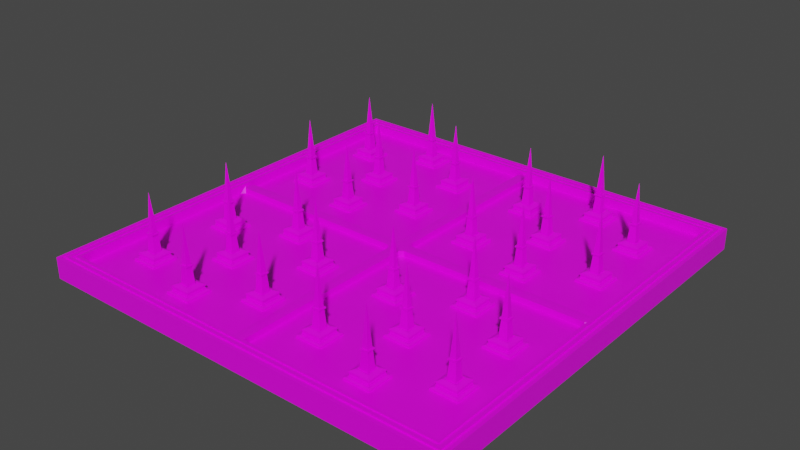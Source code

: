 # Source: Spikes.blend  (saved by Blender 3.2.14; exported with 4.5.12 LTS)
import bpy
from mathutils import Matrix  # noqa: F401  (used for matrix-valued properties, if any)

bpy.ops.wm.read_factory_settings(use_empty=True)
scene = bpy.context.scene
scene.name = 'Scene'

# ---- collections
col_spikes = bpy.data.collections.new('Spikes'); scene.collection.children.link(col_spikes)
col_collection = bpy.data.collections.new('Collection'); scene.collection.children.link(col_collection)

# ---- images (referenced by path relative to the original .blend; pixels are not part of the script)
import os
ASSET_DIR = os.environ.get("B2B_ASSET_DIR", "")  # directory of the original .blend (textures are referenced by path, not embedded)
HERE = os.path.dirname(os.path.abspath(__file__))  # packed textures are extracted next to this script under _unpacked/

def load_image(name, relpath, width, height, colorspace="sRGB"):
    """Load a texture the original file referenced (path relative to the .blend, or extracted next to this script)."""
    p = next((c for c in (os.path.join(HERE, relpath), os.path.join(ASSET_DIR, relpath)) if relpath and os.path.exists(c)), "")
    if p:
        img = bpy.data.images.load(p, check_existing=True)
        img.name = name
    else:  # same state as the original file: an image datablock whose file is absent (Cycles renders it pink)
        img = bpy.data.images.new(name, width, height)
        img.source = "FILE"
        img.filepath = "//" + (relpath or name)
    img.colorspace_settings.name = colorspace
    return img
img_gradiant_png = load_image('gradiant.png', 'gradiant.png', 1024, 1024, 'sRGB')

# ---- materials (node trees are filled in below, after node groups)
mat_material = bpy.data.materials.new('Material')
mat_material.alpha_threshold = 0.0
mat_material.use_transparent_shadow = False
mat_material.line_color = (0.0, 0.0, 0.0, 1.0)

# ---- material node trees
mat_material.use_nodes = True; mat_material.node_tree.nodes.clear()
_N = mat_material.node_tree.nodes; _L = mat_material.node_tree.links
n0 = _N.new('ShaderNodeOutputMaterial'); n0.name = 'Material Output'; n0.location = (300, 300)
n1 = _N.new('ShaderNodeBsdfPrincipled'); n1.name = 'Principled BSDF'; n1.location = (10, 300)
n1.distribution = 'GGX'
n1.subsurface_method = 'RANDOM_WALK_SKIN'
n1.inputs[2].default_value = 0.4
n1.inputs[3].default_value = 1.45
n1.inputs[27].default_value = (0.0, 0.0, 0.0, 1.0)
n1.inputs[28].default_value = 1.0
n2 = _N.new('ShaderNodeTexImage'); n2.name = 'Image Texture'; n2.location = (-280, 280)
n2.image = img_gradiant_png
_L.new(n1.outputs[0], n0.inputs[0])
_L.new(n2.outputs[0], n1.inputs[0])
n0.is_active_output = True

# ---- world
world_world = bpy.data.worlds.new('World'); scene.world = world_world
world_world.use_nodes = True; world_world.node_tree.nodes.clear()
_N = world_world.node_tree.nodes; _L = world_world.node_tree.links
n0 = _N.new('ShaderNodeOutputWorld'); n0.name = 'World Output'; n0.location = (300, 300)
n1 = _N.new('ShaderNodeBackground'); n1.name = 'Background'; n1.location = (10, 300)
n1.inputs[0].default_value = (0.05088, 0.05088, 0.05088, 1.0)
_L.new(n1.outputs[0], n0.inputs[0])
n0.is_active_output = True
world_world.color = (0.05088, 0.05088, 0.05088)
world_world.use_sun_shadow = False
world_world.sun_shadow_jitter_overblur = 0.0

# ---- meshes
me_cube_001 = bpy.data.meshes.new('Cube.001')
me_cube_001.from_pydata([(-1.0, -1.0, -1.0), (-0.9465, -0.9465, 1.0), (-1.0, 1.0, -1.0), (-0.9465, 0.9465, 1.0), (1.0, -1.0, -1.0), (0.9465, -0.9465, 1.0), (1.0, 1.0, -1.0), (0.9465, 0.9465, 1.0), (-0.9857, -0.9857, 1.0), (-0.9857, 0.9857, 1.0), (0.9857, 0.9857, 1.0), (0.9857, -0.9857, 1.0), (-0.9321, -0.9321, 0.1791), (-0.9321, 0.9321, 0.1791), (0.9321, 0.9321, 0.1791), (0.9321, -0.9321, 0.1791), (0.02816, 1.0, -1.0), (-0.02816, 1.0, -1.0), (-0.02816, 0.9857, 1.0), (0.02816, 0.9857, 1.0), (-0.02816, -1.0, -1.0), (0.02816, -1.0, -1.0), (0.02816, -0.9857, 1.0), (-0.02816, -0.9857, 1.0), (-0.02625, 0.9465, 1.0), (0.02625, 0.9465, 1.0), (0.02625, -0.9465, 1.0), (-0.02625, -0.9465, 1.0), (-1.0, 0.0277, -1.0), (-1.0, -0.0277, -1.0), (-0.9857, -0.0277, 1.0), (-0.9857, 0.0277, 1.0), (1.0, -0.0277, -1.0), (1.0, 0.0277, -1.0), (0.9857, 0.0277, 1.0), (0.9857, -0.0277, 1.0), (-0.9465, -0.02582, 1.0), (-0.9465, 0.02582, 1.0), (0.9465, 0.02582, 1.0), (0.9465, -0.02582, 1.0), (-0.02816, 0.0277, -1.0), (-0.02816, -0.0277, -1.0), (0.02816, 0.0277, -1.0), (0.02816, -0.0277, -1.0), (-0.02625, 0.9149, 0.1963), (-0.04344, 0.9321, 0.1791), (0.02625, 0.9149, 0.1963), (0.04344, 0.9321, 0.1791), (0.02625, -0.9149, 0.1963), (0.04344, -0.9321, 0.1791), (-0.02625, -0.9149, 0.1963), (-0.04344, -0.9321, 0.1791), (-0.9149, -0.02582, 0.1963), (-0.9321, -0.04302, 0.1791), (-0.9149, 0.02582, 0.1963), (-0.9321, 0.04302, 0.1791), (0.9149, 0.02582, 0.1963), (0.9321, 0.04302, 0.1791), (0.9149, -0.02582, 0.1963), (0.9321, -0.04302, 0.1791), (0.02625, 0.04302, 0.1963), (0.04344, 0.02582, 0.1963), (0.04344, 0.04302, 0.1791), (0.04344, -0.04302, 0.1791), (0.04344, -0.02582, 0.1963), (0.02625, -0.04302, 0.1963), (-0.02625, 0.04302, 0.1963), (-0.04344, 0.04302, 0.1791), (-0.04344, 0.02582, 0.1963), (-0.04344, -0.04302, 0.1791), (-0.02625, -0.04302, 0.1963), (-0.04344, -0.02582, 0.1963), (-0.009054, 0.9321, 0.7229), (-0.02625, 0.9149, 0.7229), (-0.009054, 0.9149, 0.7401), (0.009054, 0.9321, 0.7229), (0.009054, 0.9149, 0.7401), (0.02625, 0.9149, 0.7229), (0.009054, -0.9321, 0.7229), (0.02625, -0.9149, 0.7229), (0.009054, -0.9149, 0.7401), (-0.02625, -0.9149, 0.7229), (-0.009054, -0.9321, 0.7229), (-0.009054, -0.9149, 0.7401), (0.04344, -0.02582, 0.7229), (0.04344, -0.008626, 0.7401), (0.009054, -0.008626, 0.7401), (0.009054, -0.04302, 0.7401), (0.02625, -0.04302, 0.7229), (-0.04344, -0.02582, 0.7229), (-0.02625, -0.04302, 0.7229), (-0.009054, -0.04302, 0.7401), (-0.009054, -0.008626, 0.7401), (-0.04344, -0.008626, 0.7401), (-0.9321, -0.008626, 0.7229), (-0.9149, -0.02582, 0.7229), (-0.9149, -0.008626, 0.7401), (-0.9321, 0.008626, 0.7229), (-0.9149, 0.008626, 0.7401), (-0.9149, 0.02582, 0.7229), (0.9321, 0.008626, 0.7229), (0.9149, 0.02582, 0.7229), (0.9149, 0.008626, 0.7401), (0.9149, -0.02582, 0.7229), (0.9321, -0.008626, 0.7229), (0.9149, -0.008626, 0.7401), (0.02625, 0.04302, 0.7229), (0.009054, 0.04302, 0.7401), (0.009054, 0.008626, 0.7401), (0.04344, 0.008626, 0.7401), (0.04344, 0.02582, 0.7229), (-0.02625, 0.04302, 0.7229), (-0.04344, 0.02582, 0.7229), (-0.04344, 0.008626, 0.7401), (-0.009054, 0.008626, 0.7401), (-0.009054, 0.04302, 0.7401), (-1.0, 0.0277, 1.0), (-1.0, 1.0, 1.0), (0.02816, 1.0, 1.0), (1.0, 1.0, 1.0), (1.0, -0.0277, 1.0), (1.0, -1.0, 1.0), (-0.02816, -1.0, 1.0), (-1.0, -1.0, 1.0), (-0.9321, 0.02582, 1.0), (-0.9321, 0.9321, 1.0), (0.02625, 0.9321, 1.0), (0.9321, 0.9321, 1.0), (0.9321, -0.02582, 1.0), (0.9321, -0.9321, 1.0), (-0.02625, -0.9321, 1.0), (-0.9321, -0.9321, 1.0), (-0.02816, 1.0, 1.0), (0.02816, -1.0, 1.0), (-0.02625, 0.9321, 1.0), (0.02625, -0.9321, 1.0), (-1.0, -0.0277, 1.0), (1.0, 0.0277, 1.0), (-0.9321, -0.02582, 1.0), (0.9321, 0.02582, 1.0), (-0.9731, -0.9731, 0.8773), (-0.9465, -0.9465, 0.8773), (-0.9465, 0.9465, 0.8773), (-0.9731, 0.9731, 0.8773), (0.9465, 0.9465, 0.8773), (0.9731, 0.9731, 0.8773), (0.9465, -0.9465, 0.8773), (0.9731, -0.9731, 0.8773), (0.02625, -0.9465, 0.8773), (0.02816, -0.9731, 0.8773), (-0.02625, -0.9465, 0.8773), (-0.02816, -0.9857, 0.8773), (-0.02625, 0.9465, 0.8773), (-0.02816, 0.9731, 0.8773), (0.02625, 0.9465, 0.8773), (0.02816, 0.9731, 0.8773), (0.959, 0.02582, 0.8773), (0.9857, 0.0277, 0.8773), (0.959, -0.02582, 0.8773), (0.9731, -0.0277, 0.8773), (-0.9465, -0.02582, 0.8773), (-0.9731, -0.0277, 0.8773), (-0.9465, 0.02582, 0.8773), (-0.9731, 0.0277, 0.8773), (-0.9857, 0.0277, 0.8773), (-0.9857, 0.9857, 0.8773), (0.02816, 0.9857, 0.8773), (0.9857, 0.9857, 0.8773), (0.9857, -0.0277, 0.8773), (0.9857, -0.9857, 0.8773), (-0.02816, -0.9731, 0.8773), (-0.9857, -0.9857, 0.8773), (-0.959, 0.02582, 0.8773), (-0.959, 0.959, 0.8773), (0.02625, 0.959, 0.8773), (0.959, 0.959, 0.8773), (0.9465, -0.02582, 0.8773), (0.959, -0.959, 0.8773), (-0.02625, -0.959, 0.8773), (-0.959, -0.959, 0.8773), (-0.02816, 0.9857, 0.8773), (0.02816, -0.9857, 0.8773), (-0.02625, 0.959, 0.8773), (0.02625, -0.959, 0.8773), (-0.9857, -0.0277, 0.8773), (0.9731, 0.0277, 0.8773), (-0.959, -0.02582, 0.8773), (0.9465, 0.02582, 0.8773), (-0.9731, -0.9731, 1.021), (-0.959, -0.959, 1.021), (-0.959, 0.959, 1.021), (-0.9731, 0.9731, 1.021), (0.959, 0.959, 1.021), (0.9731, 0.9731, 1.021), (0.959, -0.959, 1.021), (0.9731, -0.9731, 1.021), (0.02625, -0.959, 1.021), (0.02816, -0.9731, 1.021), (-0.02625, -0.959, 1.021), (-0.02816, -0.9731, 1.021), (-0.02625, 0.959, 1.021), (-0.02816, 0.9731, 1.021), (0.02625, 0.959, 1.021), (0.02816, 0.9731, 1.021), (0.959, 0.02582, 1.021), (0.9731, 0.0277, 1.021), (0.959, -0.02582, 1.021), (0.9731, -0.0277, 1.021), (-0.959, -0.02582, 1.021), (-0.9731, -0.0277, 1.021), (-0.959, 0.02582, 1.021), (-0.9731, 0.0277, 1.021)], [], [(28, 116, 117, 2), (16, 118, 119, 6), (32, 120, 121, 4), (20, 122, 123, 0), (43, 32, 4, 21), (51, 49, 78, 82), (37, 3, 142, 162), (23, 22, 181, 151), (34, 10, 167, 157), (8, 23, 151, 171), (70, 50, 81, 90), (44, 66, 111, 73), (59, 57, 100, 104), (52, 71, 89, 95), (59, 63, 49, 15), (134, 125, 13, 45), (130, 135, 49, 51), (14, 47, 62, 57), (22, 11, 169, 181), (31, 30, 184, 164), (11, 35, 168, 169), (19, 18, 180, 166), (69, 53, 12, 51), (48, 65, 88, 79), (29, 41, 20, 0), (41, 43, 21, 20), (4, 121, 133, 21), (21, 133, 122, 20), (2, 117, 132, 17), (17, 132, 118, 16), (17, 16, 42, 40), (40, 42, 43, 41), (2, 17, 40, 28), (28, 40, 41, 29), (128, 139, 57, 59), (47, 45, 72, 75), (60, 46, 77, 106), (138, 131, 12, 53), (68, 54, 99, 112), (125, 124, 55, 13), (64, 58, 103, 84), (56, 61, 110, 101), (126, 134, 45, 47), (76, 74, 115, 107), (30, 8, 171, 184), (10, 19, 166, 167), (38, 39, 176, 187), (18, 9, 165, 180), (16, 6, 33, 42), (42, 33, 32, 43), (6, 119, 137, 33), (33, 137, 120, 32), (0, 123, 136, 29), (29, 136, 116, 28), (102, 109, 85, 105), (87, 91, 83, 80), (113, 98, 96, 93), (108, 114, 92, 86), (139, 127, 14, 57), (127, 126, 47, 14), (124, 138, 53, 55), (129, 128, 59, 15), (55, 53, 94, 97), (135, 129, 15, 49), (131, 130, 51, 12), (60, 61, 62), (63, 64, 65), (66, 67, 68), (69, 70, 71), (72, 73, 74), (75, 76, 77), (78, 79, 80), (81, 82, 83), (84, 85, 86, 87, 88), (89, 90, 91, 92, 93), (94, 95, 96), (97, 98, 99), (100, 101, 102), (103, 104, 105), (106, 107, 108, 109, 110), (111, 112, 113, 114, 115), (65, 48, 49, 63), (69, 51, 50, 70), (46, 60, 62, 47), (89, 71, 70, 90), (45, 67, 66, 44), (51, 82, 81, 50), (88, 65, 64, 84), (59, 104, 103, 58), (61, 56, 57, 62), (63, 59, 58, 64), (54, 68, 67, 55), (53, 69, 71, 52), (74, 76, 75, 72), (80, 83, 82, 78), (87, 80, 79, 88), (90, 81, 83, 91), (96, 98, 97, 94), (102, 105, 104, 100), (76, 107, 106, 77), (108, 86, 85, 109), (73, 111, 115, 74), (113, 93, 92, 114), (114, 108, 107, 115), (91, 87, 86, 92), (109, 102, 101, 110), (84, 103, 105, 85), (98, 113, 112, 99), (95, 89, 93, 96), (68, 112, 111, 66), (72, 45, 44, 73), (56, 101, 100, 57), (77, 46, 47, 75), (55, 97, 99, 54), (110, 61, 60, 106), (52, 95, 94, 53), (78, 49, 48, 79), (45, 13, 55, 67), (31, 9, 117, 116), (19, 10, 119, 118), (35, 11, 121, 120), (23, 8, 123, 122), (3, 37, 124, 125), (7, 25, 126, 127), (5, 39, 128, 129), (1, 27, 130, 131), (9, 18, 132, 117), (18, 19, 118, 132), (11, 22, 133, 121), (22, 23, 122, 133), (24, 3, 125, 134), (25, 24, 134, 126), (26, 5, 129, 135), (27, 26, 135, 130), (8, 30, 136, 123), (30, 31, 116, 136), (10, 34, 137, 119), (34, 35, 120, 137), (36, 1, 131, 138), (37, 36, 138, 124), (38, 7, 127, 139), (39, 38, 139, 128), (179, 186, 208, 189), (174, 175, 192, 202), (173, 182, 200, 190), (159, 185, 205, 207), (172, 173, 190, 210), (170, 149, 197, 199), (185, 145, 193, 205), (140, 170, 199, 188), (149, 147, 195, 197), (163, 161, 209, 211), (147, 159, 207, 195), (155, 153, 201, 203), (35, 34, 157, 168), (3, 24, 152, 142), (25, 7, 144, 154), (1, 36, 160, 141), (24, 25, 154, 152), (39, 5, 146, 176), (36, 37, 162, 160), (5, 26, 148, 146), (27, 1, 141, 150), (7, 38, 187, 144), (9, 31, 164, 165), (26, 27, 150, 148), (163, 143, 165, 164), (155, 145, 167, 166), (159, 147, 169, 168), (170, 140, 171, 151), (173, 172, 162, 142), (175, 174, 154, 144), (177, 158, 176, 146), (179, 178, 150, 141), (143, 153, 180, 165), (153, 155, 166, 180), (147, 149, 181, 169), (149, 170, 151, 181), (182, 173, 142, 152), (174, 182, 152, 154), (183, 177, 146, 148), (178, 183, 148, 150), (140, 161, 184, 171), (161, 163, 164, 184), (145, 185, 157, 167), (185, 159, 168, 157), (186, 179, 141, 160), (172, 186, 160, 162), (156, 175, 144, 187), (158, 156, 187, 176), (210, 190, 191, 211), (202, 192, 193, 203), (206, 194, 195, 207), (198, 189, 188, 199), (194, 196, 197, 195), (196, 198, 199, 197), (190, 200, 201, 191), (200, 202, 203, 201), (192, 204, 205, 193), (204, 206, 207, 205), (189, 208, 209, 188), (208, 210, 211, 209), (182, 174, 202, 200), (158, 177, 194, 206), (186, 172, 210, 208), (177, 183, 196, 194), (178, 179, 189, 198), (175, 156, 204, 192), (143, 163, 211, 191), (183, 178, 198, 196), (153, 143, 191, 201), (156, 158, 206, 204), (145, 155, 203, 193), (161, 140, 188, 209)])
_uv = me_cube_001.uv_layers.new(name='UVMap')
_uv.uv.foreach_set('vector', [0.9512, 0.9602, 0.9399, 0.9602, 0.9399, 0.9547, 0.9512, 0.9547, 0.9512, 0.9489, 0.9399, 0.9489, 0.9399, 0.9435, 0.9512, 0.9435, 0.9399, 0.9602, 0.9287, 0.9602, 0.9287, 0.9547, 0.9399, 0.9547, 0.9399, 0.9489, 0.9287, 0.9489, 0.9287, 0.9435, 0.9399, 0.9435, 0.9232, 0.9493, 0.9287, 0.9493, 0.9287, 0.9547, 0.9232, 0.9547, 0.9224, 0.9734, 0.9229, 0.9734, 0.9227, 0.9764, 0.9226, 0.9764, 0.9284, 0.9602, 0.9284, 0.955, 0.9284, 0.955, 0.9284, 0.9602, 0.9232, 0.9659, 0.9229, 0.9659, 0.9229, 0.9659, 0.9232, 0.9659, 0.9175, 0.9602, 0.9175, 0.9548, 0.9175, 0.9548, 0.9175, 0.9602, 0.9286, 0.9659, 0.9232, 0.9659, 0.9232, 0.9659, 0.9286, 0.9659, 0.9513, 0.9536, 0.9513, 0.9487, 0.9543, 0.9487, 0.9543, 0.9536, 0.9513, 0.9485, 0.9513, 0.9436, 0.9543, 0.9436, 0.9543, 0.9485, 0.9234, 0.9734, 0.9239, 0.9734, 0.9237, 0.9764, 0.9236, 0.9764, 0.9515, 0.9759, 0.9515, 0.971, 0.9545, 0.971, 0.9545, 0.9759, 0.5951, 0.9415, 0.5883, 0.9415, 0.5883, 0.9348, 0.5951, 0.9348, 0.9386, 0.9711, 0.9386, 0.966, 0.9433, 0.966, 0.9433, 0.971, 0.934, 0.9714, 0.934, 0.9711, 0.9386, 0.971, 0.9386, 0.9715, 0.5815, 0.9348, 0.5883, 0.9348, 0.5883, 0.9415, 0.5815, 0.9415, 0.9229, 0.9659, 0.9175, 0.9659, 0.9175, 0.9659, 0.9229, 0.9659, 0.9286, 0.9602, 0.9286, 0.9605, 0.9286, 0.9605, 0.9286, 0.9602, 0.9175, 0.9659, 0.9175, 0.9605, 0.9175, 0.9605, 0.9175, 0.9659, 0.9229, 0.9548, 0.9232, 0.9548, 0.9232, 0.9548, 0.9229, 0.9548, 0.5533, 0.9515, 0.5466, 0.9515, 0.5466, 0.9447, 0.5533, 0.9447, 0.9484, 0.976, 0.9484, 0.9711, 0.9513, 0.9711, 0.9513, 0.976, 0.9174, 0.9493, 0.9229, 0.9493, 0.9229, 0.9547, 0.9174, 0.9547, 0.9229, 0.9493, 0.9232, 0.9493, 0.9232, 0.9547, 0.9229, 0.9547, 0.9399, 0.9547, 0.9287, 0.9547, 0.9287, 0.9493, 0.9399, 0.9493, 0.9399, 0.9493, 0.9287, 0.9493, 0.9287, 0.9489, 0.9399, 0.9489, 0.9512, 0.9547, 0.9399, 0.9547, 0.9399, 0.9493, 0.9512, 0.9493, 0.9512, 0.9493, 0.9399, 0.9493, 0.9399, 0.9489, 0.9512, 0.9489, 0.9229, 0.9435, 0.9232, 0.9435, 0.9232, 0.949, 0.9229, 0.949, 0.9229, 0.949, 0.9232, 0.949, 0.9232, 0.9493, 0.9229, 0.9493, 0.9174, 0.9435, 0.9229, 0.9435, 0.9229, 0.949, 0.9174, 0.949, 0.9174, 0.949, 0.9229, 0.949, 0.9229, 0.9493, 0.9174, 0.9493, 0.9294, 0.9714, 0.9294, 0.9711, 0.934, 0.971, 0.934, 0.9715, 0.9229, 0.9734, 0.9234, 0.9734, 0.9232, 0.9764, 0.9231, 0.9764, 0.9513, 0.9587, 0.9513, 0.9538, 0.9543, 0.9538, 0.9543, 0.9587, 0.9248, 0.9711, 0.9248, 0.966, 0.9294, 0.966, 0.9294, 0.971, 0.9515, 0.981, 0.9515, 0.9761, 0.9545, 0.9761, 0.9545, 0.981, 0.9248, 0.9765, 0.9248, 0.9714, 0.9294, 0.9715, 0.9294, 0.9765, 0.9434, 0.981, 0.9434, 0.9761, 0.9463, 0.9761, 0.9463, 0.981, 0.9513, 0.9638, 0.9513, 0.9589, 0.9543, 0.9589, 0.9543, 0.9638, 0.9386, 0.9714, 0.9386, 0.9711, 0.9433, 0.971, 0.9433, 0.9715, 0.9174, 0.9661, 0.9175, 0.966, 0.921, 0.9695, 0.9209, 0.9695, 0.9286, 0.9605, 0.9286, 0.9659, 0.9286, 0.9659, 0.9286, 0.9605, 0.9175, 0.9548, 0.9229, 0.9548, 0.9229, 0.9548, 0.9175, 0.9548, 0.9177, 0.9602, 0.9177, 0.9605, 0.9177, 0.9605, 0.9177, 0.9602, 0.9232, 0.9548, 0.9286, 0.9548, 0.9286, 0.9548, 0.9232, 0.9548, 0.9232, 0.9435, 0.9287, 0.9435, 0.9287, 0.949, 0.9232, 0.949, 0.9232, 0.949, 0.9287, 0.949, 0.9287, 0.9493, 0.9232, 0.9493, 0.9399, 0.966, 0.9287, 0.966, 0.9287, 0.9605, 0.9399, 0.9605, 0.9399, 0.9605, 0.9287, 0.9605, 0.9287, 0.9602, 0.9399, 0.9602, 0.9512, 0.966, 0.9399, 0.966, 0.9399, 0.9605, 0.9512, 0.9605, 0.9512, 0.9605, 0.9399, 0.9605, 0.9399, 0.9602, 0.9512, 0.9602, 0.9174, 0.9733, 0.9209, 0.9698, 0.921, 0.9699, 0.9175, 0.9733, 0.9212, 0.9699, 0.9213, 0.9698, 0.9248, 0.9733, 0.9247, 0.9734, 0.9212, 0.9695, 0.9247, 0.966, 0.9248, 0.9661, 0.9213, 0.9695, 0.921, 0.9697, 0.9211, 0.9696, 0.9212, 0.9697, 0.9211, 0.9697, 0.9294, 0.9711, 0.9294, 0.966, 0.934, 0.966, 0.934, 0.971, 0.9386, 0.9765, 0.9386, 0.9714, 0.9433, 0.9715, 0.9433, 0.9765, 0.9248, 0.9714, 0.9248, 0.9711, 0.9294, 0.971, 0.9294, 0.9715, 0.9294, 0.9765, 0.9294, 0.9714, 0.934, 0.9715, 0.934, 0.9765, 0.9239, 0.9734, 0.9244, 0.9734, 0.9242, 0.9764, 0.9241, 0.9764, 0.934, 0.9711, 0.934, 0.966, 0.9386, 0.966, 0.9386, 0.971, 0.934, 0.9765, 0.934, 0.9714, 0.9386, 0.9715, 0.9386, 0.9765, 0.9513, 0.9588, 0.9513, 0.9589, 0.9512, 0.9589, 0.9483, 0.9711, 0.9484, 0.971, 0.9484, 0.9711, 0.9513, 0.9436, 0.9512, 0.9436, 0.9513, 0.9435, 0.9512, 0.9536, 0.9513, 0.9536, 0.9513, 0.9537, 0.9232, 0.9764, 0.9233, 0.9764, 0.9232, 0.9765, 0.9231, 0.9764, 0.9231, 0.9765, 0.923, 0.9764, 0.9227, 0.9764, 0.9228, 0.9764, 0.9227, 0.9765, 0.9225, 0.9764, 0.9226, 0.9764, 0.9226, 0.9765, 0.921, 0.9699, 0.921, 0.9699, 0.9211, 0.9697, 0.9212, 0.9699, 0.9212, 0.9699, 0.9214, 0.9696, 0.9214, 0.9697, 0.9213, 0.9698, 0.9212, 0.9697, 0.9213, 0.9695, 0.9242, 0.9764, 0.9243, 0.9764, 0.9242, 0.9765, 0.9241, 0.9764, 0.9241, 0.9765, 0.924, 0.9764, 0.9237, 0.9764, 0.9238, 0.9764, 0.9237, 0.9765, 0.9235, 0.9764, 0.9236, 0.9764, 0.9236, 0.9765, 0.9208, 0.9696, 0.9209, 0.9695, 0.921, 0.9697, 0.9209, 0.9698, 0.9208, 0.9697, 0.921, 0.9694, 0.9212, 0.9694, 0.9212, 0.9695, 0.9211, 0.9696, 0.921, 0.9695, 0.9484, 0.9711, 0.9484, 0.976, 0.9483, 0.9761, 0.9483, 0.9711, 0.9512, 0.9536, 0.9512, 0.9486, 0.9513, 0.9487, 0.9513, 0.9536, 0.9513, 0.9538, 0.9513, 0.9587, 0.9512, 0.9587, 0.9512, 0.9537, 0.9543, 0.9537, 0.9513, 0.9537, 0.9513, 0.9536, 0.9543, 0.9536, 0.9512, 0.9486, 0.9512, 0.9436, 0.9513, 0.9436, 0.9513, 0.9485, 0.9512, 0.9486, 0.9543, 0.9486, 0.9543, 0.9487, 0.9513, 0.9487, 0.9513, 0.9711, 0.9484, 0.9711, 0.9484, 0.971, 0.9513, 0.971, 0.9433, 0.976, 0.9463, 0.976, 0.9463, 0.9761, 0.9434, 0.9761, 0.9513, 0.9589, 0.9513, 0.9638, 0.9512, 0.9639, 0.9512, 0.9589, 0.9433, 0.981, 0.9433, 0.976, 0.9434, 0.9761, 0.9434, 0.981, 0.9515, 0.9761, 0.9515, 0.981, 0.9514, 0.981, 0.9514, 0.976, 0.9514, 0.976, 0.9514, 0.971, 0.9515, 0.971, 0.9515, 0.9759, 0.9232, 0.9765, 0.9231, 0.9765, 0.9231, 0.9764, 0.9232, 0.9764, 0.9227, 0.9765, 0.9226, 0.9765, 0.9226, 0.9764, 0.9227, 0.9764, 0.9514, 0.9711, 0.9514, 0.976, 0.9513, 0.976, 0.9513, 0.9711, 0.9543, 0.9536, 0.9543, 0.9487, 0.9544, 0.9487, 0.9544, 0.9536, 0.9242, 0.9765, 0.9241, 0.9765, 0.9241, 0.9764, 0.9242, 0.9764, 0.9237, 0.9765, 0.9236, 0.9765, 0.9236, 0.9764, 0.9237, 0.9764, 0.9544, 0.9538, 0.9544, 0.9587, 0.9543, 0.9587, 0.9543, 0.9538, 0.921, 0.9697, 0.9211, 0.9697, 0.921, 0.9699, 0.9209, 0.9698, 0.9543, 0.9485, 0.9543, 0.9436, 0.9544, 0.9436, 0.9544, 0.9485, 0.9212, 0.9695, 0.9213, 0.9695, 0.9212, 0.9697, 0.9211, 0.9696, 0.9211, 0.9696, 0.921, 0.9697, 0.9209, 0.9695, 0.921, 0.9695, 0.9213, 0.9698, 0.9212, 0.9699, 0.9211, 0.9697, 0.9212, 0.9697, 0.9544, 0.9589, 0.9544, 0.9638, 0.9543, 0.9638, 0.9543, 0.9589, 0.9463, 0.981, 0.9463, 0.9761, 0.9464, 0.9761, 0.9464, 0.981, 0.9546, 0.9761, 0.9546, 0.981, 0.9545, 0.981, 0.9545, 0.9761, 0.9545, 0.9759, 0.9545, 0.971, 0.9546, 0.971, 0.9546, 0.9759, 0.9513, 0.9435, 0.9543, 0.9435, 0.9543, 0.9436, 0.9513, 0.9436, 0.9543, 0.9486, 0.9512, 0.9486, 0.9513, 0.9485, 0.9543, 0.9485, 0.9513, 0.9638, 0.9543, 0.9638, 0.9543, 0.9639, 0.9512, 0.9639, 0.9543, 0.9538, 0.9513, 0.9538, 0.9512, 0.9537, 0.9543, 0.9537, 0.9514, 0.976, 0.9545, 0.976, 0.9545, 0.9761, 0.9515, 0.9761, 0.9543, 0.9588, 0.9513, 0.9588, 0.9513, 0.9587, 0.9543, 0.9587, 0.9515, 0.9759, 0.9545, 0.9759, 0.9545, 0.976, 0.9514, 0.976, 0.9513, 0.9761, 0.9483, 0.9761, 0.9484, 0.976, 0.9513, 0.976, 0.5815, 0.9415, 0.5883, 0.9415, 0.5883, 0.9483, 0.5815, 0.9483, 0.9286, 0.9602, 0.9286, 0.9548, 0.9287, 0.9547, 0.9287, 0.9602, 0.9229, 0.9548, 0.9175, 0.9548, 0.9174, 0.9547, 0.9229, 0.9547, 0.9175, 0.9605, 0.9175, 0.9659, 0.9174, 0.966, 0.9174, 0.9605, 0.9232, 0.9659, 0.9286, 0.9659, 0.9287, 0.966, 0.9232, 0.966, 0.9284, 0.955, 0.9284, 0.9602, 0.9283, 0.9602, 0.9283, 0.9551, 0.9177, 0.955, 0.9229, 0.955, 0.9229, 0.9551, 0.9178, 0.9551, 0.9177, 0.9657, 0.9177, 0.9605, 0.9178, 0.9605, 0.9178, 0.9656, 0.9284, 0.9657, 0.9232, 0.9657, 0.9232, 0.9656, 0.9283, 0.9656, 0.9286, 0.9548, 0.9232, 0.9548, 0.9232, 0.9547, 0.9287, 0.9547, 0.9232, 0.9548, 0.9229, 0.9548, 0.9229, 0.9547, 0.9232, 0.9547, 0.9175, 0.9659, 0.9229, 0.9659, 0.9229, 0.966, 0.9174, 0.966, 0.9229, 0.9659, 0.9232, 0.9659, 0.9232, 0.966, 0.9229, 0.966, 0.9232, 0.955, 0.9284, 0.955, 0.9283, 0.9551, 0.9232, 0.9551, 0.9229, 0.955, 0.9232, 0.955, 0.9232, 0.9551, 0.9229, 0.9551, 0.9229, 0.9657, 0.9177, 0.9657, 0.9178, 0.9656, 0.9229, 0.9656, 0.9232, 0.9657, 0.9229, 0.9657, 0.9229, 0.9656, 0.9232, 0.9656, 0.9286, 0.9659, 0.9286, 0.9605, 0.9287, 0.9605, 0.9287, 0.966, 0.9286, 0.9605, 0.9286, 0.9602, 0.9287, 0.9602, 0.9287, 0.9605, 0.9175, 0.9548, 0.9175, 0.9602, 0.9174, 0.9602, 0.9174, 0.9547, 0.9175, 0.9602, 0.9175, 0.9605, 0.9174, 0.9605, 0.9174, 0.9602, 0.9284, 0.9605, 0.9284, 0.9657, 0.9283, 0.9656, 0.9283, 0.9605, 0.9284, 0.9602, 0.9284, 0.9605, 0.9283, 0.9605, 0.9283, 0.9602, 0.9177, 0.9602, 0.9177, 0.955, 0.9178, 0.9551, 0.9178, 0.9602, 0.9177, 0.9605, 0.9177, 0.9602, 0.9178, 0.9602, 0.9178, 0.9605, 0.8261, 0.6635, 0.8261, 0.6582, 0.8261, 0.6582, 0.8261, 0.6635, 0.8206, 0.6527, 0.8153, 0.6527, 0.8153, 0.6527, 0.8206, 0.6527, 0.8261, 0.6527, 0.8209, 0.6527, 0.8209, 0.6527, 0.8261, 0.6527, 0.8153, 0.6582, 0.8153, 0.6579, 0.8153, 0.6579, 0.8153, 0.6582, 0.8261, 0.6579, 0.8261, 0.6527, 0.8261, 0.6527, 0.8261, 0.6579, 0.8209, 0.6636, 0.8206, 0.6636, 0.8206, 0.6636, 0.8209, 0.6636, 0.8153, 0.6579, 0.8153, 0.6526, 0.8153, 0.6526, 0.8153, 0.6579, 0.8262, 0.6636, 0.8209, 0.6636, 0.8209, 0.6636, 0.8262, 0.6636, 0.8206, 0.6636, 0.8153, 0.6636, 0.8153, 0.6636, 0.8206, 0.6636, 0.8262, 0.6579, 0.8262, 0.6582, 0.8262, 0.6582, 0.8262, 0.6579, 0.8153, 0.6636, 0.8153, 0.6582, 0.8153, 0.6582, 0.8153, 0.6636, 0.8206, 0.6526, 0.8209, 0.6526, 0.8209, 0.6526, 0.8206, 0.6526, 0.9175, 0.9605, 0.9175, 0.9602, 0.9175, 0.9602, 0.9175, 0.9605, 0.9284, 0.955, 0.9232, 0.955, 0.9232, 0.955, 0.9284, 0.955, 0.9229, 0.955, 0.9177, 0.955, 0.9177, 0.955, 0.9229, 0.955, 0.9284, 0.9657, 0.9284, 0.9605, 0.9284, 0.9605, 0.9284, 0.9657, 0.9232, 0.955, 0.9229, 0.955, 0.9229, 0.955, 0.9232, 0.955, 0.9177, 0.9605, 0.9177, 0.9657, 0.9177, 0.9657, 0.9177, 0.9605, 0.9284, 0.9605, 0.9284, 0.9602, 0.9284, 0.9602, 0.9284, 0.9605, 0.9177, 0.9657, 0.9229, 0.9657, 0.9229, 0.9657, 0.9177, 0.9657, 0.9232, 0.9657, 0.9284, 0.9657, 0.9284, 0.9657, 0.9232, 0.9657, 0.9177, 0.955, 0.9177, 0.9602, 0.9177, 0.9602, 0.9177, 0.955, 0.9286, 0.9548, 0.9286, 0.9602, 0.9286, 0.9602, 0.9286, 0.9548, 0.9229, 0.9657, 0.9232, 0.9657, 0.9232, 0.9657, 0.9229, 0.9657, 0.9285, 0.9602, 0.9285, 0.9549, 0.9286, 0.9548, 0.9286, 0.9602, 0.9229, 0.9549, 0.9176, 0.9549, 0.9175, 0.9548, 0.9229, 0.9548, 0.9176, 0.9605, 0.9176, 0.9658, 0.9175, 0.9659, 0.9175, 0.9605, 0.9232, 0.9658, 0.9285, 0.9658, 0.9286, 0.9659, 0.9232, 0.9659, 0.9284, 0.955, 0.9284, 0.9602, 0.9284, 0.9602, 0.9284, 0.955, 0.9177, 0.955, 0.9229, 0.955, 0.9229, 0.955, 0.9177, 0.955, 0.9177, 0.9658, 0.9177, 0.9605, 0.9177, 0.9605, 0.9177, 0.9657, 0.9284, 0.9658, 0.9232, 0.9658, 0.9232, 0.9657, 0.9284, 0.9657, 0.9285, 0.9549, 0.9232, 0.9549, 0.9232, 0.9548, 0.9286, 0.9548, 0.9232, 0.9549, 0.9229, 0.9549, 0.9229, 0.9548, 0.9232, 0.9548, 0.9176, 0.9658, 0.9229, 0.9658, 0.9229, 0.9659, 0.9175, 0.9659, 0.9229, 0.9658, 0.9232, 0.9658, 0.9232, 0.9659, 0.9229, 0.9659, 0.9232, 0.955, 0.9284, 0.955, 0.9284, 0.955, 0.9232, 0.955, 0.9229, 0.955, 0.9232, 0.955, 0.9232, 0.955, 0.9229, 0.955, 0.9229, 0.9658, 0.9177, 0.9658, 0.9177, 0.9657, 0.9229, 0.9657, 0.9232, 0.9658, 0.9229, 0.9658, 0.9229, 0.9657, 0.9232, 0.9657, 0.9285, 0.9658, 0.9285, 0.9605, 0.9286, 0.9605, 0.9286, 0.9659, 0.9285, 0.9605, 0.9285, 0.9602, 0.9286, 0.9602, 0.9286, 0.9605, 0.9176, 0.9549, 0.9176, 0.9602, 0.9175, 0.9602, 0.9175, 0.9548, 0.9176, 0.9602, 0.9176, 0.9605, 0.9175, 0.9605, 0.9175, 0.9602, 0.9284, 0.9605, 0.9284, 0.9658, 0.9284, 0.9657, 0.9284, 0.9605, 0.9284, 0.9602, 0.9284, 0.9605, 0.9284, 0.9605, 0.9284, 0.9602, 0.9177, 0.9602, 0.9177, 0.955, 0.9177, 0.955, 0.9177, 0.9602, 0.9177, 0.9605, 0.9177, 0.9602, 0.9177, 0.9602, 0.9177, 0.9605, 0.8261, 0.6579, 0.8261, 0.6527, 0.8262, 0.6526, 0.8262, 0.6579, 0.8206, 0.6527, 0.8153, 0.6527, 0.8153, 0.6526, 0.8206, 0.6526, 0.8153, 0.6582, 0.8153, 0.6635, 0.8153, 0.6636, 0.8153, 0.6582, 0.8209, 0.6635, 0.8261, 0.6635, 0.8262, 0.6636, 0.8209, 0.6636, 0.8153, 0.6635, 0.8206, 0.6635, 0.8206, 0.6636, 0.8153, 0.6636, 0.8206, 0.6635, 0.8209, 0.6635, 0.8209, 0.6636, 0.8206, 0.6636, 0.8261, 0.6527, 0.8209, 0.6527, 0.8209, 0.6526, 0.8262, 0.6526, 0.8209, 0.6527, 0.8206, 0.6527, 0.8206, 0.6526, 0.8209, 0.6526, 0.8153, 0.6527, 0.8153, 0.6579, 0.8153, 0.6579, 0.8153, 0.6526, 0.8153, 0.6579, 0.8153, 0.6582, 0.8153, 0.6582, 0.8153, 0.6579, 0.8261, 0.6635, 0.8261, 0.6582, 0.8262, 0.6582, 0.8262, 0.6636, 0.8261, 0.6582, 0.8261, 0.6579, 0.8262, 0.6579, 0.8262, 0.6582, 0.8209, 0.6527, 0.8206, 0.6527, 0.8206, 0.6527, 0.8209, 0.6527, 0.8153, 0.6582, 0.8153, 0.6635, 0.8153, 0.6635, 0.8153, 0.6582, 0.8261, 0.6582, 0.8261, 0.6579, 0.8261, 0.6579, 0.8261, 0.6582, 0.8153, 0.6635, 0.8206, 0.6635, 0.8206, 0.6635, 0.8153, 0.6635, 0.8209, 0.6635, 0.8261, 0.6635, 0.8261, 0.6635, 0.8209, 0.6635, 0.8153, 0.6527, 0.8153, 0.6579, 0.8153, 0.6579, 0.8153, 0.6527, 0.8262, 0.6526, 0.8262, 0.6579, 0.8262, 0.6579, 0.8262, 0.6526, 0.8206, 0.6635, 0.8209, 0.6635, 0.8209, 0.6635, 0.8206, 0.6635, 0.8209, 0.6526, 0.8262, 0.6526, 0.8262, 0.6526, 0.8209, 0.6526, 0.8153, 0.6579, 0.8153, 0.6582, 0.8153, 0.6582, 0.8153, 0.6579, 0.8153, 0.6526, 0.8206, 0.6526, 0.8206, 0.6526, 0.8153, 0.6526, 0.8262, 0.6582, 0.8262, 0.6636, 0.8262, 0.6636, 0.8262, 0.6582])
me_cube_001.materials.append(mat_material)
me_cube_001.update()
me_cube_011 = bpy.data.meshes.new('Cube.011')
me_cube_011.from_pydata([(-0.4443, -0.4446, 0.0), (0.4443, -0.4446, 0.0), (-0.4443, 0.4446, 0.0), (0.4443, 0.4446, 0.0), (0.4443, -0.4446, 0.2448), (-0.4443, -0.4446, 0.2448), (0.4443, 0.4446, 0.2448), (-0.4443, 0.4446, 0.2448), (0.5813, 0.5815, 0.0), (0.5813, -0.5815, 0.0), (-0.5813, 0.5815, 0.0), (-0.5813, -0.5815, 0.0), (0.4443, 0.4446, 0.655), (0.2423, 0.2425, 0.8106), (0.2423, -0.2425, 0.8106), (0.4443, -0.4446, 0.655), (-0.4443, 0.4446, 0.655), (-0.2423, 0.2425, 0.8106), (-0.2423, -0.2425, 0.8106), (-0.4443, -0.4446, 0.655), (-0.5813, -0.5815, 0.1767), (-0.5132, -0.5134, 0.2448), (-0.5813, 0.5815, 0.1767), (-0.5132, 0.5134, 0.2448), (0.5132, -0.5134, 0.2448), (0.5813, -0.5815, 0.1767), (0.5132, 0.5134, 0.2448), (0.5813, 0.5815, 0.1767), (0.2887, 0.2889, 0.8106), (0.2887, -0.2889, 0.8106), (-0.2887, 0.2889, 0.8106), (-0.2887, -0.2889, 0.8106), (0.1897, 0.1899, 0.7365), (0.1897, -0.1899, 0.7365), (-0.1897, 0.1899, 0.7365), (-0.1897, -0.1899, 0.7365), (0.2423, 0.2425, 0.7365), (0.2423, -0.2425, 0.7365), (-0.2423, 0.2425, 0.7365), (-0.2423, -0.2425, 0.7365), (0.4443, -0.4446, 0.5183), (0.4443, -0.4446, 0.3816), (0.4443, 0.4446, 0.3816), (0.4443, 0.4446, 0.5183), (-0.4443, 0.4446, 0.3816), (-0.4443, 0.4446, 0.5183), (-0.4443, -0.4446, 0.5183), (-0.4443, -0.4446, 0.3816), (0.4241, -0.4243, 0.5183), (0.4241, -0.4243, 0.3816), (0.4241, 0.4243, 0.3816), (0.4241, 0.4243, 0.5183), (-0.4241, 0.4243, 0.3816), (-0.4241, 0.4243, 0.5183), (-0.4241, -0.4243, 0.5183), (-0.4241, -0.4243, 0.3816)], [], [(3, 1, 0, 2), (43, 45, 16, 12), (45, 46, 19, 16), (18, 14, 37, 39), (46, 40, 15, 19), (1, 3, 8, 9), (0, 1, 9, 11), (11, 9, 25, 20), (5, 7, 23, 21), (6, 4, 24, 26), (7, 6, 26, 23), (10, 11, 20, 22), (9, 8, 27, 25), (8, 10, 22, 27), (2, 0, 11, 10), (3, 2, 10, 8), (28, 29, 15, 12), (30, 28, 12, 16), (29, 31, 19, 15), (16, 19, 31, 30), (40, 43, 12, 15), (23, 26, 27, 22), (21, 23, 22, 20), (26, 24, 25, 27), (24, 21, 20, 25), (4, 5, 21, 24), (13, 14, 29, 28), (17, 13, 28, 30), (14, 18, 31, 29), (18, 17, 30, 31), (14, 13, 36, 37), (17, 18, 39, 38), (13, 17, 38, 36), (32, 33, 37, 36), (34, 32, 36, 38), (33, 35, 39, 37), (35, 34, 38, 39), (4, 6, 42, 41), (44, 47, 55, 52), (5, 4, 41, 47), (42, 44, 52, 50), (7, 5, 47, 44), (43, 40, 48, 51), (6, 7, 44, 42), (40, 46, 54, 48), (49, 50, 51, 48), (55, 49, 48, 54), (52, 55, 54, 53), (50, 52, 53, 51), (47, 41, 49, 55), (41, 42, 50, 49), (45, 43, 51, 53), (46, 45, 53, 54)])
_uv = me_cube_011.uv_layers.new(name='UVMap')
_uv.uv.foreach_set('vector', [0.824, 0.6587, 0.824, 0.653, 0.8297, 0.653, 0.8297, 0.6587, 0.8314, 0.6521, 0.8314, 0.6579, 0.8306, 0.6579, 0.8306, 0.6521, 0.8231, 0.6653, 0.8231, 0.6596, 0.824, 0.6596, 0.824, 0.6653, 0.8161, 0.6684, 0.8161, 0.6653, 0.8166, 0.6653, 0.8166, 0.6684, 0.8267, 0.6653, 0.8267, 0.6596, 0.8276, 0.6596, 0.8276, 0.6653, 0.824, 0.653, 0.824, 0.6587, 0.8231, 0.6596, 0.8231, 0.6521, 0.8297, 0.653, 0.824, 0.653, 0.8231, 0.6521, 0.8306, 0.6521, 0.8354, 0.6521, 0.8354, 0.6596, 0.8343, 0.6596, 0.8343, 0.6521, 0.8222, 0.6587, 0.8222, 0.653, 0.8227, 0.6526, 0.8227, 0.6592, 0.8165, 0.653, 0.8165, 0.6587, 0.8161, 0.6592, 0.8161, 0.6526, 0.8222, 0.653, 0.8165, 0.653, 0.8161, 0.6526, 0.8227, 0.6526, 0.8332, 0.6596, 0.8332, 0.6521, 0.8343, 0.6521, 0.8343, 0.6596, 0.8328, 0.6596, 0.8328, 0.6671, 0.8317, 0.6671, 0.8317, 0.6596, 0.8344, 0.6596, 0.8344, 0.6671, 0.8332, 0.6671, 0.8332, 0.6596, 0.8297, 0.6587, 0.8297, 0.653, 0.8306, 0.6521, 0.8306, 0.6596, 0.824, 0.6587, 0.8297, 0.6587, 0.8306, 0.6596, 0.8231, 0.6596, 0.8203, 0.6643, 0.8203, 0.6606, 0.8213, 0.6596, 0.8213, 0.6653, 0.8166, 0.6643, 0.8203, 0.6643, 0.8213, 0.6653, 0.8156, 0.6653, 0.8286, 0.6606, 0.8286, 0.6643, 0.8276, 0.6653, 0.8276, 0.6596, 0.824, 0.6653, 0.824, 0.6596, 0.825, 0.6606, 0.825, 0.6643, 0.8295, 0.6596, 0.8295, 0.6653, 0.8286, 0.6653, 0.8286, 0.6596, 0.8328, 0.6666, 0.8328, 0.66, 0.8332, 0.6596, 0.8332, 0.6671, 0.8227, 0.6592, 0.8227, 0.6526, 0.8231, 0.6521, 0.8231, 0.6596, 0.8312, 0.6666, 0.8312, 0.66, 0.8317, 0.6596, 0.8317, 0.6671, 0.8161, 0.6592, 0.8227, 0.6592, 0.8231, 0.6596, 0.8156, 0.6596, 0.8165, 0.6587, 0.8222, 0.6587, 0.8227, 0.6592, 0.8161, 0.6592, 0.82, 0.664, 0.82, 0.6609, 0.8203, 0.6606, 0.8203, 0.6643, 0.8169, 0.664, 0.82, 0.664, 0.8203, 0.6643, 0.8166, 0.6643, 0.82, 0.6609, 0.8169, 0.6609, 0.8166, 0.6606, 0.8203, 0.6606, 0.8169, 0.6609, 0.8169, 0.664, 0.8166, 0.6643, 0.8166, 0.6606, 0.8156, 0.6684, 0.8156, 0.6653, 0.8161, 0.6653, 0.8161, 0.6684, 0.8281, 0.6684, 0.8281, 0.6653, 0.8286, 0.6653, 0.8286, 0.6684, 0.8171, 0.6653, 0.8171, 0.6684, 0.8166, 0.6684, 0.8166, 0.6653, 0.8277, 0.6681, 0.8277, 0.6657, 0.8281, 0.6653, 0.8281, 0.6684, 0.8253, 0.6681, 0.8277, 0.6681, 0.8281, 0.6684, 0.825, 0.6684, 0.8277, 0.6657, 0.8253, 0.6657, 0.825, 0.6653, 0.8281, 0.6653, 0.8253, 0.6657, 0.8253, 0.6681, 0.825, 0.6684, 0.825, 0.6653, 0.8312, 0.6596, 0.8312, 0.6653, 0.8303, 0.6653, 0.8303, 0.6596, 0.8222, 0.6653, 0.8222, 0.6596, 0.8222, 0.6596, 0.8222, 0.6653, 0.825, 0.6653, 0.825, 0.6596, 0.8258, 0.6596, 0.8258, 0.6653, 0.8323, 0.6521, 0.8323, 0.6579, 0.8323, 0.6579, 0.8323, 0.6521, 0.8213, 0.6653, 0.8213, 0.6596, 0.8222, 0.6596, 0.8222, 0.6653, 0.8295, 0.6653, 0.8295, 0.6596, 0.8295, 0.6596, 0.8295, 0.6653, 0.8332, 0.6521, 0.8332, 0.6579, 0.8323, 0.6579, 0.8323, 0.6521, 0.8267, 0.6596, 0.8267, 0.6653, 0.8267, 0.6653, 0.8267, 0.6596, 0.7063, 0.9541, 0.7063, 0.9599, 0.7055, 0.9599, 0.7055, 0.9541, 0.7018, 0.9599, 0.7018, 0.9541, 0.7027, 0.9541, 0.7027, 0.9599, 0.6982, 0.9599, 0.6982, 0.9541, 0.6991, 0.9541, 0.6991, 0.9599, 0.7083, 0.9467, 0.7083, 0.9524, 0.7074, 0.9524, 0.7074, 0.9467, 0.8258, 0.6653, 0.8258, 0.6596, 0.8258, 0.6596, 0.8258, 0.6653, 0.8303, 0.6596, 0.8303, 0.6653, 0.8303, 0.6653, 0.8303, 0.6596, 0.8314, 0.6579, 0.8314, 0.6521, 0.8314, 0.6521, 0.8314, 0.6579, 0.8231, 0.6596, 0.8231, 0.6653, 0.8231, 0.6653, 0.8231, 0.6596])
me_cube_011.materials.append(mat_material)
me_cube_011.update()
me_cube_012 = bpy.data.meshes.new('Cube.012')
me_cube_012.from_pydata([(0.1897, 0.1899, -0.1013), (0.1897, -0.1899, -0.1013), (-0.1897, 0.1899, -0.1013), (-0.1897, -0.1899, -0.1013), (0.003684, 0.003689, 4.985), (0.003684, -0.003689, 4.985), (-0.003685, 0.003689, 4.985), (-0.003685, -0.003689, 4.985), (-0.133, -0.1332, 1.448), (-0.133, 0.1332, 1.448), (0.133, 0.1332, 1.448), (0.133, -0.1332, 1.448), (-0.1244, -0.1245, 1.685), (0.1244, -0.1245, 1.685), (-0.1244, 0.1245, 1.685), (0.1244, 0.1245, 1.685), (-0.1026, 0.1028, 1.624), (-0.1091, 0.1093, 1.506), (0.1015, 0.1017, 1.684), (0.1091, 0.1093, 1.506), (0.1091, -0.1093, 1.506), (-0.1091, -0.1093, 1.506), (-0.1026, -0.1028, 1.624), (0.1015, -0.1017, 1.684), (0.1102, 0.1103, 1.447), (0.1102, -0.1103, 1.447), (-0.1102, -0.1103, 1.447), (-0.1102, 0.1103, 1.447), (0.1026, 0.1028, 1.624), (0.1026, -0.1028, 1.624), (-0.1015, -0.1017, 1.684), (-0.1015, 0.1017, 1.684), (-0.1758, 0.1759, 1.632), (-0.1823, 0.1825, 1.514), (0.1758, 0.1759, 1.632), (0.1823, 0.1825, 1.514), (-0.1823, -0.1825, 1.514), (-0.1758, -0.1759, 1.632), (0.1823, -0.1825, 1.514), (0.1758, -0.1759, 1.632)], [], [(14, 12, 7, 6), (4, 6, 7, 5), (15, 14, 6, 4), (12, 13, 5, 7), (13, 15, 4, 5), (1, 0, 10, 11), (3, 1, 11, 8), (0, 2, 9, 10), (2, 3, 8, 9), (13, 12, 30, 23), (11, 10, 24, 25), (12, 14, 31, 30), (10, 9, 27, 24), (29, 22, 37, 39), (22, 16, 32, 37), (20, 19, 35, 38), (19, 17, 33, 35), (9, 8, 26, 27), (8, 11, 25, 26), (14, 15, 18, 31), (15, 13, 23, 18), (19, 20, 25, 24), (20, 21, 26, 25), (17, 19, 24, 27), (21, 17, 27, 26), (29, 28, 18, 23), (22, 29, 23, 30), (28, 16, 31, 18), (16, 22, 30, 31), (38, 35, 34, 39), (36, 38, 39, 37), (35, 33, 32, 34), (33, 36, 37, 32), (17, 21, 36, 33), (21, 20, 38, 36), (16, 28, 34, 32), (28, 29, 39, 34)])
_uv = me_cube_012.uv_layers.new(name='UVMap')
_uv.uv.foreach_set('vector', [0.1771, 0.9038, 0.1812, 0.9038, 0.1792, 0.9581, 0.1791, 0.9581, 0.2052, 0.9293, 0.2054, 0.9293, 0.2054, 0.9294, 0.2052, 0.9294, 0.1894, 0.9038, 0.1934, 0.9038, 0.1915, 0.9581, 0.1913, 0.9581, 0.1853, 0.9038, 0.1894, 0.9038, 0.1874, 0.9581, 0.1872, 0.9581, 0.1812, 0.9038, 0.1853, 0.9038, 0.1833, 0.9581, 0.1831, 0.9581, 0.1997, 0.9038, 0.2059, 0.9038, 0.205, 0.9293, 0.2006, 0.9293, 0.2059, 0.9038, 0.2122, 0.9038, 0.2113, 0.9293, 0.2069, 0.9293, 0.2122, 0.9038, 0.2184, 0.9038, 0.2175, 0.9293, 0.2131, 0.9293, 0.1934, 0.9038, 0.1997, 0.9038, 0.1988, 0.9293, 0.1944, 0.9293, 0.2038, 0.9351, 0.2079, 0.9351, 0.2075, 0.9355, 0.2042, 0.9355, 0.1994, 0.9395, 0.1994, 0.9351, 0.1998, 0.9355, 0.1998, 0.9391, 0.2079, 0.9351, 0.2079, 0.9392, 0.2075, 0.9388, 0.2075, 0.9355, 0.1994, 0.9351, 0.2038, 0.9351, 0.2034, 0.9355, 0.1998, 0.9355, 0.7959, 0.813, 0.7993, 0.813, 0.8005, 0.8142, 0.7947, 0.8142, 0.7993, 0.813, 0.7993, 0.8096, 0.8005, 0.8084, 0.8005, 0.8142, 0.7935, 0.8132, 0.7935, 0.8096, 0.7947, 0.8084, 0.7947, 0.8144, 0.7935, 0.8096, 0.7899, 0.8096, 0.7887, 0.8084, 0.7947, 0.8084, 0.2038, 0.9351, 0.2038, 0.9395, 0.2034, 0.9391, 0.2034, 0.9355, 0.2038, 0.9395, 0.1994, 0.9395, 0.1998, 0.9391, 0.2034, 0.9391, 0.2079, 0.9392, 0.2038, 0.9392, 0.2042, 0.9388, 0.2075, 0.9388, 0.2038, 0.9392, 0.2038, 0.9351, 0.2042, 0.9355, 0.2042, 0.9388, 0.7065, 0.8115, 0.7065, 0.8151, 0.7055, 0.8151, 0.7055, 0.8115, 0.7055, 0.8115, 0.7055, 0.8151, 0.7045, 0.8151, 0.7045, 0.8115, 0.6936, 0.8175, 0.6936, 0.8211, 0.6926, 0.8211, 0.6926, 0.8175, 0.7065, 0.8151, 0.7065, 0.8115, 0.7075, 0.8115, 0.7075, 0.8151, 0.6946, 0.8209, 0.6946, 0.8175, 0.6955, 0.8175, 0.6955, 0.8209, 0.6965, 0.8175, 0.6965, 0.8209, 0.6955, 0.8208, 0.6955, 0.8175, 0.6965, 0.8209, 0.6965, 0.8175, 0.6975, 0.8175, 0.6975, 0.8208, 0.6936, 0.8209, 0.6936, 0.8175, 0.6946, 0.8175, 0.6946, 0.8209, 0.8055, 0.8144, 0.8055, 0.8084, 0.8075, 0.8085, 0.8075, 0.8143, 0.8036, 0.8144, 0.8036, 0.8084, 0.8055, 0.8085, 0.8055, 0.8143, 0.8036, 0.8204, 0.8036, 0.8144, 0.8055, 0.8145, 0.8055, 0.8203, 0.8075, 0.8144, 0.8075, 0.8084, 0.8094, 0.8085, 0.8094, 0.8143, 0.7899, 0.8096, 0.7899, 0.8132, 0.7887, 0.8144, 0.7887, 0.8084, 0.7899, 0.8132, 0.7935, 0.8132, 0.7947, 0.8144, 0.7887, 0.8144, 0.7993, 0.8096, 0.7959, 0.8096, 0.7947, 0.8084, 0.8005, 0.8084, 0.7959, 0.8096, 0.7959, 0.813, 0.7947, 0.8142, 0.7947, 0.8084])
me_cube_012.materials.append(mat_material)
me_cube_012.update()

# ---- objects
ob_trap = bpy.data.objects.new('Trap', me_cube_001)
ob_spike = bpy.data.objects.new('Spike', me_cube_011)
ob_spike_001 = bpy.data.objects.new('Spike.001', me_cube_011)
ob_spike_002 = bpy.data.objects.new('Spike.002', me_cube_011)
ob_spike_003 = bpy.data.objects.new('Spike.003', me_cube_011)
ob_spike_004 = bpy.data.objects.new('Spike.004', me_cube_011)
ob_spike_005 = bpy.data.objects.new('Spike.005', me_cube_011)
ob_spike_006 = bpy.data.objects.new('Spike.006', me_cube_011)
ob_spike_007 = bpy.data.objects.new('Spike.007', me_cube_011)
ob_spike_008 = bpy.data.objects.new('Spike.008', me_cube_011)
ob_spike_009 = bpy.data.objects.new('Spike.009', me_cube_011)
ob_spike_010 = bpy.data.objects.new('Spike.010', me_cube_011)
ob_spike_011 = bpy.data.objects.new('Spike.011', me_cube_011)
ob_spike_012 = bpy.data.objects.new('Spike.012', me_cube_011)
ob_spike_013 = bpy.data.objects.new('Spike.013', me_cube_011)
ob_spike_014 = bpy.data.objects.new('Spike.014', me_cube_011)
ob_spike_015 = bpy.data.objects.new('Spike.015', me_cube_011)
ob_spike_016 = bpy.data.objects.new('Spike.016', me_cube_011)
ob_spike_017 = bpy.data.objects.new('Spike.017', me_cube_011)
ob_spike_018 = bpy.data.objects.new('Spike.018', me_cube_011)
ob_spike_019 = bpy.data.objects.new('Spike.019', me_cube_011)
ob_spike_020 = bpy.data.objects.new('Spike.020', me_cube_011)
ob_spike_021 = bpy.data.objects.new('Spike.021', me_cube_011)
ob_spike_022 = bpy.data.objects.new('Spike.022', me_cube_011)
ob_spike_023 = bpy.data.objects.new('Spike.023', me_cube_011)
ob_spike_024 = bpy.data.objects.new('Spike.024', me_cube_011)
ob_spike_025 = bpy.data.objects.new('Spike.025', me_cube_011)
ob_spike_026 = bpy.data.objects.new('Spike.026', me_cube_011)
ob_spike_027 = bpy.data.objects.new('Spike.027', me_cube_011)
ob_cube_001 = bpy.data.objects.new('Cube.001', me_cube_012)
ob_cube_002 = bpy.data.objects.new('Cube.002', me_cube_012)
ob_cube_003 = bpy.data.objects.new('Cube.003', me_cube_012)
ob_cube_004 = bpy.data.objects.new('Cube.004', me_cube_012)
ob_cube_005 = bpy.data.objects.new('Cube.005', me_cube_012)
ob_cube_006 = bpy.data.objects.new('Cube.006', me_cube_012)
ob_cube_007 = bpy.data.objects.new('Cube.007', me_cube_012)
ob_cube_008 = bpy.data.objects.new('Cube.008', me_cube_012)
ob_cube_009 = bpy.data.objects.new('Cube.009', me_cube_012)
ob_cube_010 = bpy.data.objects.new('Cube.010', me_cube_012)
ob_cube_011 = bpy.data.objects.new('Cube.011', me_cube_012)
ob_cube_012 = bpy.data.objects.new('Cube.012', me_cube_012)
ob_cube_013 = bpy.data.objects.new('Cube.013', me_cube_012)
ob_cube_014 = bpy.data.objects.new('Cube.014', me_cube_012)
ob_cube_015 = bpy.data.objects.new('Cube.015', me_cube_012)
ob_cube_016 = bpy.data.objects.new('Cube.016', me_cube_012)
ob_cube_017 = bpy.data.objects.new('Cube.017', me_cube_012)
ob_cube_018 = bpy.data.objects.new('Cube.018', me_cube_012)
ob_cube_019 = bpy.data.objects.new('Cube.019', me_cube_012)
ob_cube_020 = bpy.data.objects.new('Cube.020', me_cube_012)
ob_cube_021 = bpy.data.objects.new('Cube.021', me_cube_012)
ob_cube_022 = bpy.data.objects.new('Cube.022', me_cube_012)
ob_cube_023 = bpy.data.objects.new('Cube.023', me_cube_012)
ob_cube_024 = bpy.data.objects.new('Cube.024', me_cube_012)
ob_cube_025 = bpy.data.objects.new('Cube.025', me_cube_012)
ob_cube_026 = bpy.data.objects.new('Cube.026', me_cube_012)
ob_cube_027 = bpy.data.objects.new('Cube.027', me_cube_012)
ob_cube_028 = bpy.data.objects.new('Cube.028', me_cube_012)

# ---- transforms, parenting, visibility, modifiers, constraints
ob_trap.location = (0.0, 0.0, 0.0)
ob_trap.scale = (5.0, 5.0, 0.25)
ob_spike.location = (-2.45, -2.483, 0.03747)
ob_spike.scale = (0.5274, 0.5274, 0.2698)
ob_spike_001.location = (-3.593, -1.505, 0.03747)
ob_spike_001.scale = (0.5274, 0.5274, 0.2698)
ob_spike_002.location = (-0.8478, -1.613, 0.03747)
ob_spike_002.scale = (0.5274, 0.5274, 0.2698)
ob_spike_003.location = (-0.7684, -3.241, 0.03747)
ob_spike_003.scale = (0.5274, 0.5274, 0.2698)
ob_spike_004.location = (-2.109, -3.966, 0.03747)
ob_spike_004.scale = (0.5274, 0.5274, 0.2698)
ob_spike_005.location = (-3.674, -3.522, 0.03747)
ob_spike_005.scale = (0.5274, 0.5274, 0.2698)
ob_spike_006.location = (-2.144, -0.8482, 0.03747)
ob_spike_006.scale = (0.5274, 0.5274, 0.2698)
ob_spike_007.location = (2.194, -2.437, 0.03747)
ob_spike_007.scale = (0.5274, 0.5274, 0.2698)
ob_spike_008.location = (1.051, -1.459, 0.03747)
ob_spike_008.scale = (0.5274, 0.5274, 0.2698)
ob_spike_009.location = (3.796, -1.567, 0.03747)
ob_spike_009.scale = (0.5274, 0.5274, 0.2698)
ob_spike_010.location = (3.876, -3.195, 0.03747)
ob_spike_010.scale = (0.5274, 0.5274, 0.2698)
ob_spike_011.location = (2.535, -3.92, 0.03747)
ob_spike_011.scale = (0.5274, 0.5274, 0.2698)
ob_spike_012.location = (0.9702, -3.476, 0.03747)
ob_spike_012.scale = (0.5274, 0.5274, 0.2698)
ob_spike_013.location = (2.5, -0.8024, 0.03747)
ob_spike_013.scale = (0.5274, 0.5274, 0.2698)
ob_spike_014.location = (2.12, 2.343, 0.03747)
ob_spike_014.scale = (0.5274, 0.5274, 0.2698)
ob_spike_015.location = (0.9767, 3.321, 0.03747)
ob_spike_015.scale = (0.5274, 0.5274, 0.2698)
ob_spike_016.location = (3.722, 3.213, 0.03747)
ob_spike_016.scale = (0.5274, 0.5274, 0.2698)
ob_spike_017.location = (3.802, 1.585, 0.03747)
ob_spike_017.scale = (0.5274, 0.5274, 0.2698)
ob_spike_018.location = (2.461, 0.86, 0.03747)
ob_spike_018.scale = (0.5274, 0.5274, 0.2698)
ob_spike_019.location = (0.8963, 1.304, 0.03747)
ob_spike_019.scale = (0.5274, 0.5274, 0.2698)
ob_spike_020.location = (2.426, 3.978, 0.03747)
ob_spike_020.scale = (0.5274, 0.5274, 0.2698)
ob_spike_021.location = (-2.68, 2.44, 0.03747)
ob_spike_021.scale = (0.5274, 0.5274, 0.2698)
ob_spike_022.location = (-3.824, 3.418, 0.03747)
ob_spike_022.scale = (0.5274, 0.5274, 0.2698)
ob_spike_023.location = (-1.078, 3.31, 0.03747)
ob_spike_023.scale = (0.5274, 0.5274, 0.2698)
ob_spike_024.location = (-0.9985, 1.682, 0.03747)
ob_spike_024.scale = (0.5274, 0.5274, 0.2698)
ob_spike_025.location = (-2.339, 0.957, 0.03747)
ob_spike_025.scale = (0.5274, 0.5274, 0.2698)
ob_spike_026.location = (-3.904, 1.401, 0.03747)
ob_spike_026.scale = (0.5274, 0.5274, 0.2698)
ob_spike_027.location = (-2.374, 4.075, 0.03747)
ob_spike_027.scale = (0.5274, 0.5274, 0.2698)
ob_cube_001.parent = ob_spike_001
ob_cube_001.matrix_parent_inverse = Matrix(((1.896, -0.0, 0.0, 4.646), (-0.0, 1.896, -0.0, 4.707), (-0.0, 0.0, 3.707, -0.1389), (-0.0, 0.0, -0.0, 1.0)))
ob_cube_001.location = (-2.45, -2.483, 0.2371)
ob_cube_001.scale = (0.5274, 0.5274, 0.2698)
ob_cube_002.parent = ob_spike
ob_cube_002.matrix_parent_inverse = Matrix(((1.896, -0.0, 0.0, 4.646), (-0.0, 1.896, -0.0, 4.707), (-0.0, 0.0, 3.707, -0.1389), (-0.0, 0.0, -0.0, 1.0)))
ob_cube_002.location = (-2.45, -2.483, 0.2371)
ob_cube_002.scale = (0.5274, 0.5274, 0.2698)
ob_cube_003.parent = ob_spike_002
ob_cube_003.matrix_parent_inverse = Matrix(((1.896, -0.0, 0.0, 4.646), (-0.0, 1.896, -0.0, 4.707), (-0.0, 0.0, 3.707, -0.1389), (-0.0, 0.0, -0.0, 1.0)))
ob_cube_003.location = (-2.45, -2.483, 0.2371)
ob_cube_003.scale = (0.5274, 0.5274, 0.2698)
ob_cube_004.parent = ob_spike_003
ob_cube_004.matrix_parent_inverse = Matrix(((1.896, -0.0, 0.0, 4.646), (-0.0, 1.896, -0.0, 4.707), (-0.0, 0.0, 3.707, -0.1389), (-0.0, 0.0, -0.0, 1.0)))
ob_cube_004.location = (-2.45, -2.483, 0.2371)
ob_cube_004.scale = (0.5274, 0.5274, 0.2698)
ob_cube_005.parent = ob_spike_004
ob_cube_005.matrix_parent_inverse = Matrix(((1.896, -0.0, 0.0, 4.646), (-0.0, 1.896, -0.0, 4.707), (-0.0, 0.0, 3.707, -0.1389), (-0.0, 0.0, -0.0, 1.0)))
ob_cube_005.location = (-2.45, -2.483, 0.2371)
ob_cube_005.scale = (0.5274, 0.5274, 0.2698)
ob_cube_006.parent = ob_spike_005
ob_cube_006.matrix_parent_inverse = Matrix(((1.896, -0.0, 0.0, 4.646), (-0.0, 1.896, -0.0, 4.707), (-0.0, 0.0, 3.707, -0.1389), (-0.0, 0.0, -0.0, 1.0)))
ob_cube_006.location = (-2.45, -2.483, 0.2371)
ob_cube_006.scale = (0.5274, 0.5274, 0.2698)
ob_cube_007.parent = ob_spike_006
ob_cube_007.matrix_parent_inverse = Matrix(((1.896, -0.0, 0.0, 4.646), (-0.0, 1.896, -0.0, 4.707), (-0.0, 0.0, 3.707, -0.1389), (-0.0, 0.0, -0.0, 1.0)))
ob_cube_007.location = (-2.45, -2.483, 0.2371)
ob_cube_007.scale = (0.5274, 0.5274, 0.2698)
ob_cube_008.parent = ob_spike_007
ob_cube_008.matrix_parent_inverse = Matrix(((1.896, -0.0, 0.0, 4.646), (-0.0, 1.896, -0.0, 4.707), (-0.0, 0.0, 3.707, -0.1389), (-0.0, 0.0, -0.0, 1.0)))
ob_cube_008.location = (-2.45, -2.483, 0.2371)
ob_cube_008.scale = (0.5274, 0.5274, 0.2698)
ob_cube_009.parent = ob_spike_008
ob_cube_009.matrix_parent_inverse = Matrix(((1.896, -0.0, 0.0, 4.646), (-0.0, 1.896, -0.0, 4.707), (-0.0, 0.0, 3.707, -0.1389), (-0.0, 0.0, -0.0, 1.0)))
ob_cube_009.location = (-2.45, -2.483, 0.2371)
ob_cube_009.scale = (0.5274, 0.5274, 0.2698)
ob_cube_010.parent = ob_spike_009
ob_cube_010.matrix_parent_inverse = Matrix(((1.896, -0.0, 0.0, 4.646), (-0.0, 1.896, -0.0, 4.707), (-0.0, 0.0, 3.707, -0.1389), (-0.0, 0.0, -0.0, 1.0)))
ob_cube_010.location = (-2.45, -2.483, 0.2371)
ob_cube_010.scale = (0.5274, 0.5274, 0.2698)
ob_cube_011.parent = ob_spike_010
ob_cube_011.matrix_parent_inverse = Matrix(((1.896, -0.0, 0.0, 4.646), (-0.0, 1.896, -0.0, 4.707), (-0.0, 0.0, 3.707, -0.1389), (-0.0, 0.0, -0.0, 1.0)))
ob_cube_011.location = (-2.45, -2.483, 0.2371)
ob_cube_011.scale = (0.5274, 0.5274, 0.2698)
ob_cube_012.parent = ob_spike_011
ob_cube_012.matrix_parent_inverse = Matrix(((1.896, -0.0, 0.0, 4.646), (-0.0, 1.896, -0.0, 4.707), (-0.0, 0.0, 3.707, -0.1389), (-0.0, 0.0, -0.0, 1.0)))
ob_cube_012.location = (-2.45, -2.483, 0.2371)
ob_cube_012.scale = (0.5274, 0.5274, 0.2698)
ob_cube_013.parent = ob_spike_012
ob_cube_013.matrix_parent_inverse = Matrix(((1.896, -0.0, 0.0, 4.646), (-0.0, 1.896, -0.0, 4.707), (-0.0, 0.0, 3.707, -0.1389), (-0.0, 0.0, -0.0, 1.0)))
ob_cube_013.location = (-2.45, -2.483, 0.2371)
ob_cube_013.scale = (0.5274, 0.5274, 0.2698)
ob_cube_014.parent = ob_spike_013
ob_cube_014.matrix_parent_inverse = Matrix(((1.896, -0.0, 0.0, 4.646), (-0.0, 1.896, -0.0, 4.707), (-0.0, 0.0, 3.707, -0.1389), (-0.0, 0.0, -0.0, 1.0)))
ob_cube_014.location = (-2.45, -2.483, 0.2371)
ob_cube_014.scale = (0.5274, 0.5274, 0.2698)
ob_cube_015.parent = ob_spike_014
ob_cube_015.matrix_parent_inverse = Matrix(((1.896, -0.0, 0.0, 4.646), (-0.0, 1.896, -0.0, 4.707), (-0.0, 0.0, 3.707, -0.1389), (-0.0, 0.0, -0.0, 1.0)))
ob_cube_015.location = (-2.45, -2.483, 0.2371)
ob_cube_015.scale = (0.5274, 0.5274, 0.2698)
ob_cube_016.parent = ob_spike_015
ob_cube_016.matrix_parent_inverse = Matrix(((1.896, -0.0, 0.0, 4.646), (-0.0, 1.896, -0.0, 4.707), (-0.0, 0.0, 3.707, -0.1389), (-0.0, 0.0, -0.0, 1.0)))
ob_cube_016.location = (-2.45, -2.483, 0.2371)
ob_cube_016.scale = (0.5274, 0.5274, 0.2698)
ob_cube_017.parent = ob_spike_016
ob_cube_017.matrix_parent_inverse = Matrix(((1.896, -0.0, 0.0, 4.646), (-0.0, 1.896, -0.0, 4.707), (-0.0, 0.0, 3.707, -0.1389), (-0.0, 0.0, -0.0, 1.0)))
ob_cube_017.location = (-2.45, -2.483, 0.2371)
ob_cube_017.scale = (0.5274, 0.5274, 0.2698)
ob_cube_018.parent = ob_spike_017
ob_cube_018.matrix_parent_inverse = Matrix(((1.896, -0.0, 0.0, 4.646), (-0.0, 1.896, -0.0, 4.707), (-0.0, 0.0, 3.707, -0.1389), (-0.0, 0.0, -0.0, 1.0)))
ob_cube_018.location = (-2.45, -2.483, 0.2371)
ob_cube_018.scale = (0.5274, 0.5274, 0.2698)
ob_cube_019.parent = ob_spike_018
ob_cube_019.matrix_parent_inverse = Matrix(((1.896, -0.0, 0.0, 4.646), (-0.0, 1.896, -0.0, 4.707), (-0.0, 0.0, 3.707, -0.1389), (-0.0, 0.0, -0.0, 1.0)))
ob_cube_019.location = (-2.45, -2.483, 0.2371)
ob_cube_019.scale = (0.5274, 0.5274, 0.2698)
ob_cube_020.parent = ob_spike_019
ob_cube_020.matrix_parent_inverse = Matrix(((1.896, -0.0, 0.0, 4.646), (-0.0, 1.896, -0.0, 4.707), (-0.0, 0.0, 3.707, -0.1389), (-0.0, 0.0, -0.0, 1.0)))
ob_cube_020.location = (-2.45, -2.483, 0.2371)
ob_cube_020.scale = (0.5274, 0.5274, 0.2698)
ob_cube_021.parent = ob_spike_020
ob_cube_021.matrix_parent_inverse = Matrix(((1.896, -0.0, 0.0, 4.646), (-0.0, 1.896, -0.0, 4.707), (-0.0, 0.0, 3.707, -0.1389), (-0.0, 0.0, -0.0, 1.0)))
ob_cube_021.location = (-2.45, -2.483, 0.2371)
ob_cube_021.scale = (0.5274, 0.5274, 0.2698)
ob_cube_022.parent = ob_spike_021
ob_cube_022.matrix_parent_inverse = Matrix(((1.896, -0.0, 0.0, 4.646), (-0.0, 1.896, -0.0, 4.707), (-0.0, 0.0, 3.707, -0.1389), (-0.0, 0.0, -0.0, 1.0)))
ob_cube_022.location = (-2.45, -2.483, 0.2371)
ob_cube_022.scale = (0.5274, 0.5274, 0.2698)
ob_cube_023.parent = ob_spike_022
ob_cube_023.matrix_parent_inverse = Matrix(((1.896, -0.0, 0.0, 4.646), (-0.0, 1.896, -0.0, 4.707), (-0.0, 0.0, 3.707, -0.1389), (-0.0, 0.0, -0.0, 1.0)))
ob_cube_023.location = (-2.45, -2.483, 0.2371)
ob_cube_023.scale = (0.5274, 0.5274, 0.2698)
ob_cube_024.parent = ob_spike_023
ob_cube_024.matrix_parent_inverse = Matrix(((1.896, -0.0, 0.0, 4.646), (-0.0, 1.896, -0.0, 4.707), (-0.0, 0.0, 3.707, -0.1389), (-0.0, 0.0, -0.0, 1.0)))
ob_cube_024.location = (-2.45, -2.483, 0.2371)
ob_cube_024.scale = (0.5274, 0.5274, 0.2698)
ob_cube_025.parent = ob_spike_024
ob_cube_025.matrix_parent_inverse = Matrix(((1.896, -0.0, 0.0, 4.646), (-0.0, 1.896, -0.0, 4.707), (-0.0, 0.0, 3.707, -0.1389), (-0.0, 0.0, -0.0, 1.0)))
ob_cube_025.location = (-2.45, -2.483, 0.2371)
ob_cube_025.scale = (0.5274, 0.5274, 0.2698)
ob_cube_026.parent = ob_spike_025
ob_cube_026.matrix_parent_inverse = Matrix(((1.896, -0.0, 0.0, 4.646), (-0.0, 1.896, -0.0, 4.707), (-0.0, 0.0, 3.707, -0.1389), (-0.0, 0.0, -0.0, 1.0)))
ob_cube_026.location = (-2.45, -2.483, 0.2371)
ob_cube_026.scale = (0.5274, 0.5274, 0.2698)
ob_cube_027.parent = ob_spike_026
ob_cube_027.matrix_parent_inverse = Matrix(((1.896, -0.0, 0.0, 4.646), (-0.0, 1.896, -0.0, 4.707), (-0.0, 0.0, 3.707, -0.1389), (-0.0, 0.0, -0.0, 1.0)))
ob_cube_027.location = (-2.45, -2.483, 0.2371)
ob_cube_027.scale = (0.5274, 0.5274, 0.2698)
ob_cube_028.parent = ob_spike_027
ob_cube_028.matrix_parent_inverse = Matrix(((1.896, -0.0, 0.0, 4.646), (-0.0, 1.896, -0.0, 4.707), (-0.0, 0.0, 3.707, -0.1389), (-0.0, 0.0, -0.0, 1.0)))
ob_cube_028.location = (-2.45, -2.483, 0.2371)
ob_cube_028.scale = (0.5274, 0.5274, 0.2698)

# ---- collection membership
scene.collection.objects.link(ob_trap)
col_spikes.objects.link(ob_spike)
col_spikes.objects.link(ob_spike_001)
col_spikes.objects.link(ob_spike_002)
col_spikes.objects.link(ob_spike_003)
col_spikes.objects.link(ob_spike_004)
col_spikes.objects.link(ob_spike_005)
col_spikes.objects.link(ob_spike_006)
col_spikes.objects.link(ob_spike_007)
col_spikes.objects.link(ob_spike_008)
col_spikes.objects.link(ob_spike_009)
col_spikes.objects.link(ob_spike_010)
col_spikes.objects.link(ob_spike_011)
col_spikes.objects.link(ob_spike_012)
col_spikes.objects.link(ob_spike_013)
col_spikes.objects.link(ob_spike_014)
col_spikes.objects.link(ob_spike_015)
col_spikes.objects.link(ob_spike_016)
col_spikes.objects.link(ob_spike_017)
col_spikes.objects.link(ob_spike_018)
col_spikes.objects.link(ob_spike_019)
col_spikes.objects.link(ob_spike_020)
col_spikes.objects.link(ob_spike_021)
col_spikes.objects.link(ob_spike_022)
col_spikes.objects.link(ob_spike_023)
col_spikes.objects.link(ob_spike_024)
col_spikes.objects.link(ob_spike_025)
col_spikes.objects.link(ob_spike_026)
col_spikes.objects.link(ob_spike_027)
col_spikes.objects.link(ob_cube_001)
col_spikes.objects.link(ob_cube_002)
col_spikes.objects.link(ob_cube_003)
col_spikes.objects.link(ob_cube_004)
col_spikes.objects.link(ob_cube_005)
col_spikes.objects.link(ob_cube_006)
col_spikes.objects.link(ob_cube_007)
col_spikes.objects.link(ob_cube_008)
col_spikes.objects.link(ob_cube_009)
col_spikes.objects.link(ob_cube_010)
col_spikes.objects.link(ob_cube_011)
col_spikes.objects.link(ob_cube_012)
col_spikes.objects.link(ob_cube_013)
col_spikes.objects.link(ob_cube_014)
col_spikes.objects.link(ob_cube_015)
col_spikes.objects.link(ob_cube_016)
col_spikes.objects.link(ob_cube_017)
col_spikes.objects.link(ob_cube_018)
col_spikes.objects.link(ob_cube_019)
col_spikes.objects.link(ob_cube_020)
col_spikes.objects.link(ob_cube_021)
col_spikes.objects.link(ob_cube_022)
col_spikes.objects.link(ob_cube_023)
col_spikes.objects.link(ob_cube_024)
col_spikes.objects.link(ob_cube_025)
col_spikes.objects.link(ob_cube_026)
col_spikes.objects.link(ob_cube_027)
col_spikes.objects.link(ob_cube_028)

# ---- scene / render settings (as saved in the file)
scene.frame_start = 1; scene.frame_end = 250; scene.frame_set(1)
scene.render.engine = 'BLENDER_EEVEE_NEXT'
scene.cycles.sampling_pattern = 'TABULATED_SOBOL'
scene.cycles.use_light_tree = False
scene.view_settings.view_transform = 'Filmic'
bpy.context.view_layer.update()

# ---- added for rendering (the .blend has no active camera and no usable light): camera, sun
cam_auto = bpy.data.cameras.new('AutoCamera')
cam_auto.lens = 50.0
cam_auto.sensor_width = 36.0
cam_auto.clip_end = 1000.0
ob_auto_camera = bpy.data.objects.new('AutoCamera', cam_auto)
scene.collection.objects.link(ob_auto_camera)
ob_auto_camera.location = (13.194, -15.8328, 11.2213)
ob_auto_camera.rotation_euler = (1.09748, -7.21219e-08, 0.694738)
scene.camera = ob_auto_camera
light_auto_sun = bpy.data.lights.new('AutoSun', 'SUN')
light_auto_sun.energy = 3.0
light_auto_sun.angle = 0.0523599
ob_auto_sun = bpy.data.objects.new('AutoSun', light_auto_sun)
scene.collection.objects.link(ob_auto_sun)
ob_auto_sun.rotation_euler = (0.872665, 0.174533, 0.523599)
bpy.context.view_layer.update()
